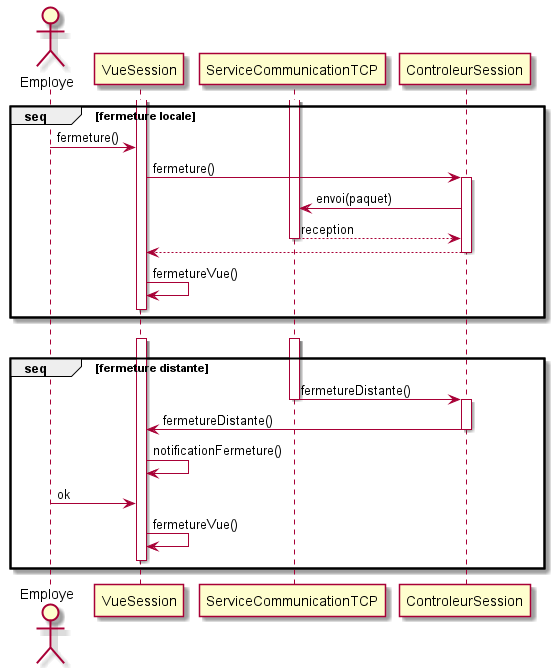

The diagram above was rendered by PlantUML. Its source (embedded in the PNG):
@startuml fermeture_session
actor Employe
activate VueSession
activate ServiceCommunicationTCP
group seq [fermeture locale]
    Employe -> VueSession : fermeture()
    VueSession -> ControleurSession : fermeture()
    activate ControleurSession
    ControleurSession ->  ServiceCommunicationTCP : envoi(paquet)
    ServiceCommunicationTCP --> ControleurSession : reception
    deactivate ServiceCommunicationTCP
    ControleurSession --> VueSession
    deactivate ControleurSession
    VueSession -> VueSession : fermetureVue()
    VueSession [hidden]-> ServiceCommunicationTCP
    deactivate VueSession
end
VueSession [hidden]-> VueSession
activate ServiceCommunicationTCP
activate VueSession
group seq [fermeture distante]
    ServiceCommunicationTCP -> ControleurSession : fermetureDistante()
    deactivate ServiceCommunicationTCP
    activate ControleurSession
    ControleurSession -> VueSession : fermetureDistante()
    deactivate ControleurSession
    VueSession -> VueSession : notificationFermeture()
    Employe -> VueSession : ok
    VueSession -> VueSession : fermetureVue()
    VueSession [hidden]-> ServiceCommunicationTCP
    deactivate VueSession
end
@enduml